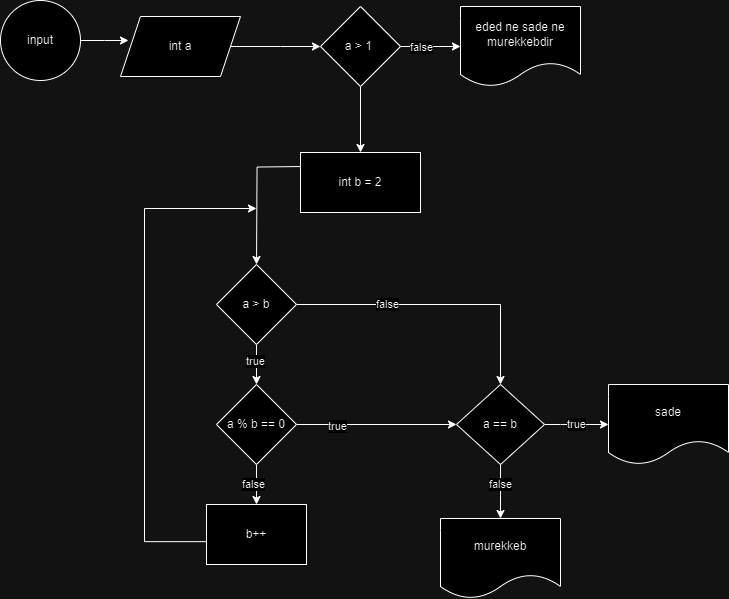

The diagram above was exported from draw.io. Its source (the exported page's mxGraphModel, read from the mxfile embedded in the PNG):
<mxGraphModel dx="992" dy="428" grid="1" gridSize="8" guides="1" tooltips="1" connect="1" arrows="1" fold="1" page="1" pageScale="1" pageWidth="850" pageHeight="1100" math="0" shadow="0">
  <root>
    <mxCell id="0" />
    <mxCell id="1" parent="0" />
    <mxCell id="NssFyiDA04PRQpegKtrv-63" style="edgeStyle=orthogonalEdgeStyle;rounded=0;orthogonalLoop=1;jettySize=auto;html=1;" edge="1" parent="1" source="NssFyiDA04PRQpegKtrv-62">
      <mxGeometry relative="1" as="geometry">
        <mxPoint x="168.00000000000023" y="71.99999999999989" as="targetPoint" />
      </mxGeometry>
    </mxCell>
    <mxCell id="NssFyiDA04PRQpegKtrv-62" value="input" style="ellipse;whiteSpace=wrap;html=1;aspect=fixed;" vertex="1" parent="1">
      <mxGeometry x="40" y="32" width="80" height="80" as="geometry" />
    </mxCell>
    <mxCell id="NssFyiDA04PRQpegKtrv-65" style="edgeStyle=orthogonalEdgeStyle;rounded=0;orthogonalLoop=1;jettySize=auto;html=1;" edge="1" parent="1" source="NssFyiDA04PRQpegKtrv-64">
      <mxGeometry relative="1" as="geometry">
        <mxPoint x="360" y="78" as="targetPoint" />
      </mxGeometry>
    </mxCell>
    <mxCell id="NssFyiDA04PRQpegKtrv-64" value="int a" style="shape=parallelogram;perimeter=parallelogramPerimeter;whiteSpace=wrap;html=1;fixedSize=1;" vertex="1" parent="1">
      <mxGeometry x="160" y="48" width="120" height="60" as="geometry" />
    </mxCell>
    <mxCell id="NssFyiDA04PRQpegKtrv-69" value="" style="edgeStyle=orthogonalEdgeStyle;rounded=0;orthogonalLoop=1;jettySize=auto;html=1;" edge="1" parent="1" source="NssFyiDA04PRQpegKtrv-66" target="NssFyiDA04PRQpegKtrv-68">
      <mxGeometry relative="1" as="geometry" />
    </mxCell>
    <mxCell id="NssFyiDA04PRQpegKtrv-70" value="false" style="edgeLabel;html=1;align=center;verticalAlign=middle;resizable=0;points=[];" vertex="1" connectable="0" parent="NssFyiDA04PRQpegKtrv-69">
      <mxGeometry x="-0.3032" y="-1" relative="1" as="geometry">
        <mxPoint as="offset" />
      </mxGeometry>
    </mxCell>
    <mxCell id="NssFyiDA04PRQpegKtrv-72" value="" style="edgeStyle=orthogonalEdgeStyle;rounded=0;orthogonalLoop=1;jettySize=auto;html=1;" edge="1" parent="1" source="NssFyiDA04PRQpegKtrv-66" target="NssFyiDA04PRQpegKtrv-71">
      <mxGeometry relative="1" as="geometry" />
    </mxCell>
    <mxCell id="NssFyiDA04PRQpegKtrv-66" value="a &amp;gt; 1&amp;nbsp;" style="rhombus;whiteSpace=wrap;html=1;" vertex="1" parent="1">
      <mxGeometry x="360" y="38" width="80" height="80" as="geometry" />
    </mxCell>
    <mxCell id="NssFyiDA04PRQpegKtrv-68" value="eded ne sade ne murekkebdir" style="shape=document;whiteSpace=wrap;html=1;boundedLbl=1;" vertex="1" parent="1">
      <mxGeometry x="500" y="38" width="120" height="80" as="geometry" />
    </mxCell>
    <mxCell id="NssFyiDA04PRQpegKtrv-84" value="" style="edgeStyle=orthogonalEdgeStyle;rounded=0;orthogonalLoop=1;jettySize=auto;html=1;" edge="1" parent="1">
      <mxGeometry relative="1" as="geometry">
        <mxPoint x="340" y="198.0322580645161" as="sourcePoint" />
        <mxPoint x="296" y="296" as="targetPoint" />
      </mxGeometry>
    </mxCell>
    <mxCell id="NssFyiDA04PRQpegKtrv-71" value="int b = 2" style="whiteSpace=wrap;html=1;" vertex="1" parent="1">
      <mxGeometry x="340" y="184" width="120" height="60" as="geometry" />
    </mxCell>
    <mxCell id="NssFyiDA04PRQpegKtrv-86" value="" style="edgeStyle=orthogonalEdgeStyle;rounded=0;orthogonalLoop=1;jettySize=auto;html=1;" edge="1" parent="1" source="NssFyiDA04PRQpegKtrv-83" target="NssFyiDA04PRQpegKtrv-85">
      <mxGeometry relative="1" as="geometry" />
    </mxCell>
    <mxCell id="NssFyiDA04PRQpegKtrv-87" value="true" style="edgeLabel;html=1;align=center;verticalAlign=middle;resizable=0;points=[];" vertex="1" connectable="0" parent="NssFyiDA04PRQpegKtrv-86">
      <mxGeometry x="-0.1949" y="-1" relative="1" as="geometry">
        <mxPoint as="offset" />
      </mxGeometry>
    </mxCell>
    <mxCell id="NssFyiDA04PRQpegKtrv-93" style="edgeStyle=orthogonalEdgeStyle;rounded=0;orthogonalLoop=1;jettySize=auto;html=1;entryX=0.5;entryY=0;entryDx=0;entryDy=0;" edge="1" parent="1" source="NssFyiDA04PRQpegKtrv-83" target="NssFyiDA04PRQpegKtrv-94">
      <mxGeometry relative="1" as="geometry">
        <mxPoint x="504" y="336" as="targetPoint" />
      </mxGeometry>
    </mxCell>
    <mxCell id="NssFyiDA04PRQpegKtrv-96" value="false" style="edgeLabel;html=1;align=center;verticalAlign=middle;resizable=0;points=[];" vertex="1" connectable="0" parent="NssFyiDA04PRQpegKtrv-93">
      <mxGeometry x="-0.363" relative="1" as="geometry">
        <mxPoint as="offset" />
      </mxGeometry>
    </mxCell>
    <mxCell id="NssFyiDA04PRQpegKtrv-83" value="a &amp;gt; b" style="rhombus;whiteSpace=wrap;html=1;" vertex="1" parent="1">
      <mxGeometry x="256" y="296" width="80" height="80" as="geometry" />
    </mxCell>
    <mxCell id="NssFyiDA04PRQpegKtrv-89" value="" style="edgeStyle=orthogonalEdgeStyle;rounded=0;orthogonalLoop=1;jettySize=auto;html=1;" edge="1" parent="1" source="NssFyiDA04PRQpegKtrv-85" target="NssFyiDA04PRQpegKtrv-88">
      <mxGeometry relative="1" as="geometry" />
    </mxCell>
    <mxCell id="NssFyiDA04PRQpegKtrv-102" value="false" style="edgeLabel;html=1;align=center;verticalAlign=middle;resizable=0;points=[];" vertex="1" connectable="0" parent="NssFyiDA04PRQpegKtrv-89">
      <mxGeometry x="-0.0455" y="-3" relative="1" as="geometry">
        <mxPoint as="offset" />
      </mxGeometry>
    </mxCell>
    <mxCell id="NssFyiDA04PRQpegKtrv-95" style="edgeStyle=orthogonalEdgeStyle;rounded=0;orthogonalLoop=1;jettySize=auto;html=1;" edge="1" parent="1" source="NssFyiDA04PRQpegKtrv-85" target="NssFyiDA04PRQpegKtrv-94">
      <mxGeometry relative="1" as="geometry" />
    </mxCell>
    <mxCell id="NssFyiDA04PRQpegKtrv-103" value="true" style="edgeLabel;html=1;align=center;verticalAlign=middle;resizable=0;points=[];" vertex="1" connectable="0" parent="NssFyiDA04PRQpegKtrv-95">
      <mxGeometry x="-0.4875" y="-2" relative="1" as="geometry">
        <mxPoint as="offset" />
      </mxGeometry>
    </mxCell>
    <mxCell id="NssFyiDA04PRQpegKtrv-85" value="a % b == 0" style="rhombus;whiteSpace=wrap;html=1;" vertex="1" parent="1">
      <mxGeometry x="256" y="416" width="80" height="80" as="geometry" />
    </mxCell>
    <mxCell id="NssFyiDA04PRQpegKtrv-92" style="rounded=0;orthogonalLoop=1;jettySize=auto;html=1;exitX=0.012;exitY=0.619;exitDx=0;exitDy=0;exitPerimeter=0;edgeStyle=elbowEdgeStyle;" edge="1" parent="1" source="NssFyiDA04PRQpegKtrv-88">
      <mxGeometry relative="1" as="geometry">
        <mxPoint x="296" y="240" as="targetPoint" />
        <mxPoint x="396.39999999999986" y="483.81999999999994" as="sourcePoint" />
        <Array as="points">
          <mxPoint x="184" y="376" />
        </Array>
      </mxGeometry>
    </mxCell>
    <mxCell id="NssFyiDA04PRQpegKtrv-88" value="b++" style="whiteSpace=wrap;html=1;" vertex="1" parent="1">
      <mxGeometry x="246" y="536" width="100" height="60" as="geometry" />
    </mxCell>
    <mxCell id="NssFyiDA04PRQpegKtrv-98" value="true" style="edgeStyle=orthogonalEdgeStyle;rounded=0;orthogonalLoop=1;jettySize=auto;html=1;" edge="1" parent="1" source="NssFyiDA04PRQpegKtrv-94" target="NssFyiDA04PRQpegKtrv-97">
      <mxGeometry relative="1" as="geometry">
        <Array as="points">
          <mxPoint x="600" y="456" />
          <mxPoint x="600" y="456" />
        </Array>
      </mxGeometry>
    </mxCell>
    <mxCell id="NssFyiDA04PRQpegKtrv-100" value="" style="edgeStyle=orthogonalEdgeStyle;rounded=0;orthogonalLoop=1;jettySize=auto;html=1;" edge="1" parent="1" source="NssFyiDA04PRQpegKtrv-94" target="NssFyiDA04PRQpegKtrv-99">
      <mxGeometry relative="1" as="geometry" />
    </mxCell>
    <mxCell id="NssFyiDA04PRQpegKtrv-101" value="false" style="edgeLabel;html=1;align=center;verticalAlign=middle;resizable=0;points=[];" vertex="1" connectable="0" parent="NssFyiDA04PRQpegKtrv-100">
      <mxGeometry x="-0.2593" relative="1" as="geometry">
        <mxPoint as="offset" />
      </mxGeometry>
    </mxCell>
    <mxCell id="NssFyiDA04PRQpegKtrv-94" value="a == b" style="rhombus;whiteSpace=wrap;html=1;" vertex="1" parent="1">
      <mxGeometry x="496" y="416" width="88" height="80" as="geometry" />
    </mxCell>
    <mxCell id="NssFyiDA04PRQpegKtrv-97" value="sade" style="shape=document;whiteSpace=wrap;html=1;boundedLbl=1;" vertex="1" parent="1">
      <mxGeometry x="648" y="416" width="120" height="80" as="geometry" />
    </mxCell>
    <mxCell id="NssFyiDA04PRQpegKtrv-99" value="murekkeb" style="shape=document;whiteSpace=wrap;html=1;boundedLbl=1;" vertex="1" parent="1">
      <mxGeometry x="480" y="550" width="120" height="80" as="geometry" />
    </mxCell>
  </root>
</mxGraphModel>